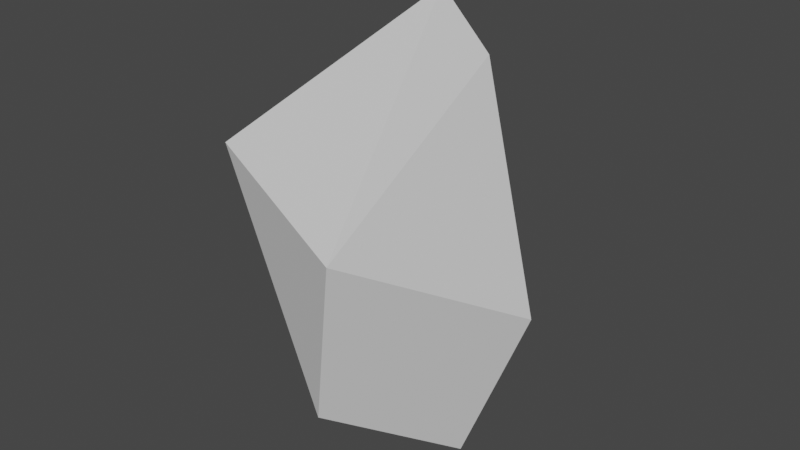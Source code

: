 # Source: HarvestingParticles.blend  (saved by Blender 3.1.7; exported with 4.5.12 LTS)
import bpy
from mathutils import Matrix  # noqa: F401  (used for matrix-valued properties, if any)

bpy.ops.wm.read_factory_settings(use_empty=True)
scene = bpy.context.scene
scene.name = 'Scene'

# ---- collections
col_collection = bpy.data.collections.new('Collection'); scene.collection.children.link(col_collection)

# ---- world
world_world = bpy.data.worlds.new('World'); scene.world = world_world
world_world.use_nodes = True; world_world.node_tree.nodes.clear()
_N = world_world.node_tree.nodes; _L = world_world.node_tree.links
n0 = _N.new('ShaderNodeOutputWorld'); n0.name = 'World Output'; n0.location = (300, 300)
n1 = _N.new('ShaderNodeBackground'); n1.name = 'Background'; n1.location = (10, 300)
n1.inputs[0].default_value = (0.05088, 0.05088, 0.05088, 1.0)
_L.new(n1.outputs[0], n0.inputs[0])
n0.is_active_output = True
world_world.color = (0.05088, 0.05088, 0.05088)
world_world.use_sun_shadow = False
world_world.sun_shadow_jitter_overblur = 0.0

# ---- meshes
me_icosphere = bpy.data.meshes.new('Icosphere')
me_icosphere.from_pydata([(0.1947, -1.018, 0.315), (-0.5841, 0.797, 0.361), (-0.1782, 0.1294, 1.061), (0.1782, -0.1294, -1.061), (-0.003618, -0.8923, -0.5238), (0.4646, -0.03214, -0.2715), (-0.4727, 0.4807, -0.4714), (-0.8898, -0.5209, 0.3567), (0.3389, -0.2462, 0.9577)], [], [(6, 1, 8), (4, 0, 7), (6, 8, 5), (7, 0, 2), (1, 7, 2), (6, 5, 3), (5, 8, 0), (2, 8, 1), (2, 0, 8), (1, 6, 7), (6, 4, 7), (4, 5, 0), (3, 4, 6), (3, 5, 4)])
_uv = me_icosphere.uv_layers.new(name='UVMap')
_uv.uv.foreach_set('vector', [0.8053, 0.1372, 0.6814, 0.2886, 0.1364, 0.3937, 0.137, 0.1575, 0.1595, 0.2743, 0.01494, 0.289, 0.0, 0.0, 0.1364, 0.3937, 0.3188, 0.1575, 0.01494, 0.289, 0.1595, 0.2743, 0.06746, 0.4318, 0.6814, 0.2886, 0.8931, 0.289, 0.8182, 0.3937, 0.8639, 0.1168, 0.3188, 0.1575, 0.9321, 0.0399, 0.3188, 0.1575, 0.1364, 0.3937, 0.1595, 0.2743, 0.8182, 0.3937, 0.1364, 0.3937, 0.6814, 0.2886, 0.06746, 0.4318, 0.1595, 0.2743, 0.1364, 0.3937, 0.6814, 0.2886, 0.8053, 0.1372, 0.8931, 0.289, 0.8639, 0.1168, 1.0, 0.1575, 0.8931, 0.289, 0.137, 0.1575, 0.3188, 0.1575, 0.1595, 0.2743, 0.9321, 0.0399, 1.0, 0.1575, 0.8639, 0.1168, 0.1941, 0.05993, 0.3188, 0.1575, 0.137, 0.1575])
me_icosphere.use_remesh_fix_poles = True
me_icosphere.use_remesh_preserve_attributes = False
me_icosphere.update()

# ---- objects
ob_particle = bpy.data.objects.new('Particle', me_icosphere)

# ---- transforms, parenting, visibility, modifiers, constraints
ob_particle.location = (0.0, 0.0, 0.0)

# ---- collection membership
col_collection.objects.link(ob_particle)

# ---- scene / render settings (as saved in the file)
scene.frame_start = 1; scene.frame_end = 250; scene.frame_set(1)
scene.render.engine = 'BLENDER_EEVEE_NEXT'
scene.cycles.sampling_pattern = 'TABULATED_SOBOL'
scene.cycles.use_light_tree = False
scene.view_settings.view_transform = 'Filmic'
bpy.context.view_layer.update()

# ---- added for rendering (the .blend has no active camera and no usable light): camera, sun
cam_auto = bpy.data.cameras.new('AutoCamera')
cam_auto.lens = 50.0
cam_auto.sensor_width = 36.0
cam_auto.clip_end = 1000.0
ob_auto_camera = bpy.data.objects.new('AutoCamera', cam_auto)
scene.collection.objects.link(ob_auto_camera)
ob_auto_camera.location = (2.6585, -3.55588, 2.29688)
ob_auto_camera.rotation_euler = (1.09748, -7.21219e-08, 0.694738)
scene.camera = ob_auto_camera
light_auto_sun = bpy.data.lights.new('AutoSun', 'SUN')
light_auto_sun.energy = 3.0
light_auto_sun.angle = 0.0523599
ob_auto_sun = bpy.data.objects.new('AutoSun', light_auto_sun)
scene.collection.objects.link(ob_auto_sun)
ob_auto_sun.rotation_euler = (0.872665, 0.174533, 0.523599)
bpy.context.view_layer.update()
